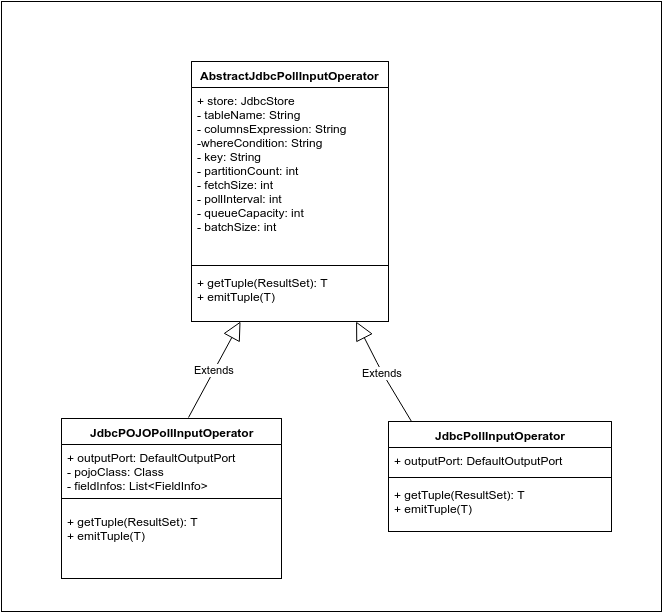

The diagram above was exported from draw.io. Its source (the exported page's mxGraphModel, read from the mxfile embedded in the PNG):
<mxGraphModel dx="1365" dy="742" grid="1" gridSize="10" guides="1" tooltips="1" connect="1" arrows="1" fold="1" page="1" pageScale="1" pageWidth="826" pageHeight="1169" background="#ffffff" math="0" shadow="0">
  <root>
    <mxCell id="0" />
    <mxCell id="1" parent="0" />
    <mxCell id="1b4fa8b4a3115e3c-18" value="" style="whiteSpace=wrap;html=1;" vertex="1" parent="1">
      <mxGeometry x="110" y="70" width="660" height="610" as="geometry" />
    </mxCell>
    <mxCell id="1b4fa8b4a3115e3c-5" value="Extends" style="endArrow=block;endSize=16;endFill=0;html=1;flipV=0;flipH=0;rotation=90;" edge="1" parent="1" source="1b4fa8b4a3115e3c-1">
      <mxGeometry width="160" relative="1" as="geometry">
        <mxPoint x="560" y="430" as="sourcePoint" />
        <mxPoint x="440" y="340" as="targetPoint" />
        <Array as="points" />
      </mxGeometry>
    </mxCell>
    <mxCell id="1b4fa8b4a3115e3c-1" value="&lt;span&gt;AbstractJdbcPollInputOperator&lt;/span&gt;" style="swimlane;html=1;fontStyle=1;align=center;verticalAlign=top;childLayout=stackLayout;horizontal=1;startSize=26;horizontalStack=0;resizeParent=1;resizeLast=0;collapsible=1;marginBottom=0;swimlaneFillColor=#ffffff;" vertex="1" parent="1">
      <mxGeometry x="300" y="130" width="197" height="260" as="geometry" />
    </mxCell>
    <mxCell id="1b4fa8b4a3115e3c-2" value="+&amp;nbsp;&lt;span&gt;store&lt;/span&gt;: JdbcStore&lt;div&gt;-&amp;nbsp;&lt;span&gt;tableName: String&lt;/span&gt;&lt;/div&gt;&lt;div&gt;-&amp;nbsp;&lt;span&gt;columnsExpression: String&lt;/span&gt;&lt;/div&gt;&lt;div&gt;&lt;span&gt;-&lt;/span&gt;&lt;span&gt;whereCondition: String&lt;/span&gt;&lt;/div&gt;&lt;div&gt;- key: String&lt;/div&gt;&lt;div&gt;-&amp;nbsp;&lt;span&gt;partitionCount: int&lt;/span&gt;&lt;/div&gt;&lt;div&gt;&lt;span&gt;-&amp;nbsp;&lt;/span&gt;&lt;span&gt;fetchSize: int&lt;/span&gt;&lt;/div&gt;&lt;div&gt;&lt;span&gt;- pollInterval: int&lt;/span&gt;&lt;/div&gt;&lt;div&gt;-&amp;nbsp;&lt;span&gt;queueCapacity: int&lt;/span&gt;&lt;/div&gt;&lt;div&gt;- batchSize: int&lt;/div&gt;&lt;div&gt;&lt;br&gt;&lt;div&gt;&lt;br&gt;&lt;/div&gt;&lt;/div&gt;" style="text;html=1;strokeColor=none;fillColor=none;align=left;verticalAlign=top;spacingLeft=4;spacingRight=4;whiteSpace=wrap;overflow=hidden;rotatable=0;points=[[0,0.5],[1,0.5]];portConstraint=eastwest;" vertex="1" parent="1b4fa8b4a3115e3c-1">
      <mxGeometry y="26" width="197" height="174" as="geometry" />
    </mxCell>
    <mxCell id="1b4fa8b4a3115e3c-3" value="" style="line;html=1;strokeWidth=1;fillColor=none;align=left;verticalAlign=middle;spacingTop=-1;spacingLeft=3;spacingRight=3;rotatable=0;labelPosition=right;points=[];portConstraint=eastwest;" vertex="1" parent="1b4fa8b4a3115e3c-1">
      <mxGeometry y="200" width="197" height="8" as="geometry" />
    </mxCell>
    <mxCell id="1b4fa8b4a3115e3c-4" value="+&amp;nbsp;&lt;span&gt;getTuple(&lt;/span&gt;&lt;span&gt;ResultSet&lt;/span&gt;&lt;span&gt;): T&lt;/span&gt;&lt;div&gt;+&amp;nbsp;&lt;span&gt;emitTuple(T)&lt;/span&gt;&lt;/div&gt;" style="text;html=1;strokeColor=none;fillColor=none;align=left;verticalAlign=top;spacingLeft=4;spacingRight=4;whiteSpace=wrap;overflow=hidden;rotatable=0;points=[[0,0.5],[1,0.5]];portConstraint=eastwest;" vertex="1" parent="1b4fa8b4a3115e3c-1">
      <mxGeometry y="208" width="197" height="32" as="geometry" />
    </mxCell>
    <mxCell id="1b4fa8b4a3115e3c-6" value="Extends" style="endArrow=block;endSize=16;endFill=0;html=1;flipV=0;flipH=0;rotation=90;" edge="1" parent="1" target="1b4fa8b4a3115e3c-1">
      <mxGeometry width="160" relative="1" as="geometry">
        <mxPoint x="520" y="490" as="sourcePoint" />
        <mxPoint x="440" y="340" as="targetPoint" />
        <Array as="points">
          <mxPoint x="490" y="440" />
        </Array>
      </mxGeometry>
    </mxCell>
    <mxCell id="1b4fa8b4a3115e3c-8" value="JdbcPollInputOperator" style="swimlane;html=1;fontStyle=1;align=center;verticalAlign=top;childLayout=stackLayout;horizontal=1;startSize=26;horizontalStack=0;resizeParent=1;resizeLast=0;collapsible=1;marginBottom=0;swimlaneFillColor=#ffffff;" vertex="1" parent="1">
      <mxGeometry x="497" y="490" width="223" height="110" as="geometry" />
    </mxCell>
    <mxCell id="1b4fa8b4a3115e3c-9" value="+ outputPort:&amp;nbsp;DefaultOutputPort" style="text;html=1;strokeColor=none;fillColor=none;align=left;verticalAlign=top;spacingLeft=4;spacingRight=4;whiteSpace=wrap;overflow=hidden;rotatable=0;points=[[0,0.5],[1,0.5]];portConstraint=eastwest;" vertex="1" parent="1b4fa8b4a3115e3c-8">
      <mxGeometry y="26" width="223" height="26" as="geometry" />
    </mxCell>
    <mxCell id="1b4fa8b4a3115e3c-10" value="" style="line;html=1;strokeWidth=1;fillColor=none;align=left;verticalAlign=middle;spacingTop=-1;spacingLeft=3;spacingRight=3;rotatable=0;labelPosition=right;points=[];portConstraint=eastwest;" vertex="1" parent="1b4fa8b4a3115e3c-8">
      <mxGeometry y="52" width="223" height="8" as="geometry" />
    </mxCell>
    <mxCell id="1b4fa8b4a3115e3c-11" value="&lt;span&gt;+&amp;nbsp;&lt;/span&gt;&lt;span&gt;getTuple(&lt;/span&gt;&lt;span&gt;ResultSet&lt;/span&gt;&lt;span&gt;): T&lt;/span&gt;&lt;div&gt;+&amp;nbsp;emitTuple(T)&lt;/div&gt;" style="text;html=1;strokeColor=none;fillColor=none;align=left;verticalAlign=top;spacingLeft=4;spacingRight=4;whiteSpace=wrap;overflow=hidden;rotatable=0;points=[[0,0.5],[1,0.5]];portConstraint=eastwest;" vertex="1" parent="1b4fa8b4a3115e3c-8">
      <mxGeometry y="60" width="223" height="40" as="geometry" />
    </mxCell>
    <mxCell id="1b4fa8b4a3115e3c-12" value="JdbcPOJOPollInputOperator" style="swimlane;html=1;fontStyle=1;align=center;verticalAlign=top;childLayout=stackLayout;horizontal=1;startSize=26;horizontalStack=0;resizeParent=1;resizeLast=0;collapsible=1;marginBottom=0;swimlaneFillColor=#ffffff;" vertex="1" parent="1">
      <mxGeometry x="170" y="487" width="220" height="160" as="geometry" />
    </mxCell>
    <mxCell id="1b4fa8b4a3115e3c-13" value="+ outputPort:&amp;nbsp;DefaultOutputPort&lt;div&gt;-&amp;nbsp;pojoClass: Class&lt;br&gt;&lt;div&gt;- fieldInfos: List&amp;lt;FieldInfo&amp;gt;&lt;/div&gt;&lt;/div&gt;" style="text;html=1;strokeColor=none;fillColor=none;align=left;verticalAlign=top;spacingLeft=4;spacingRight=4;whiteSpace=wrap;overflow=hidden;rotatable=0;points=[[0,0.5],[1,0.5]];portConstraint=eastwest;" vertex="1" parent="1b4fa8b4a3115e3c-12">
      <mxGeometry y="26" width="220" height="44" as="geometry" />
    </mxCell>
    <mxCell id="1b4fa8b4a3115e3c-14" value="" style="line;html=1;strokeWidth=1;fillColor=none;align=left;verticalAlign=middle;spacingTop=-1;spacingLeft=3;spacingRight=3;rotatable=0;labelPosition=right;points=[];portConstraint=eastwest;" vertex="1" parent="1b4fa8b4a3115e3c-12">
      <mxGeometry y="70" width="220" height="20" as="geometry" />
    </mxCell>
    <mxCell id="1b4fa8b4a3115e3c-15" value="&lt;span&gt;+&amp;nbsp;&lt;/span&gt;&lt;span&gt;getTuple(&lt;/span&gt;&lt;span&gt;ResultSet&lt;/span&gt;&lt;span&gt;): T&lt;/span&gt;&lt;div&gt;+&amp;nbsp;emitTuple(T)&lt;/div&gt;" style="text;html=1;strokeColor=none;fillColor=none;align=left;verticalAlign=top;spacingLeft=4;spacingRight=4;whiteSpace=wrap;overflow=hidden;rotatable=0;points=[[0,0.5],[1,0.5]];portConstraint=eastwest;" vertex="1" parent="1b4fa8b4a3115e3c-12">
      <mxGeometry y="90" width="220" height="70" as="geometry" />
    </mxCell>
    <mxCell id="1b4fa8b4a3115e3c-16" value="Extends" style="endArrow=block;endSize=16;endFill=0;html=1;flipV=0;flipH=0;rotation=90;exitX=0.576;exitY=-0.009;exitPerimeter=0;entryX=0.25;entryY=1;" edge="1" parent="1" source="1b4fa8b4a3115e3c-12" target="1b4fa8b4a3115e3c-1">
      <mxGeometry x="329.58333333333326" y="400" width="160" as="geometry">
        <mxPoint x="385" y="500" as="sourcePoint" />
        <mxPoint x="370" y="390" as="targetPoint" />
        <Array as="points" />
      </mxGeometry>
    </mxCell>
  </root>
</mxGraphModel>